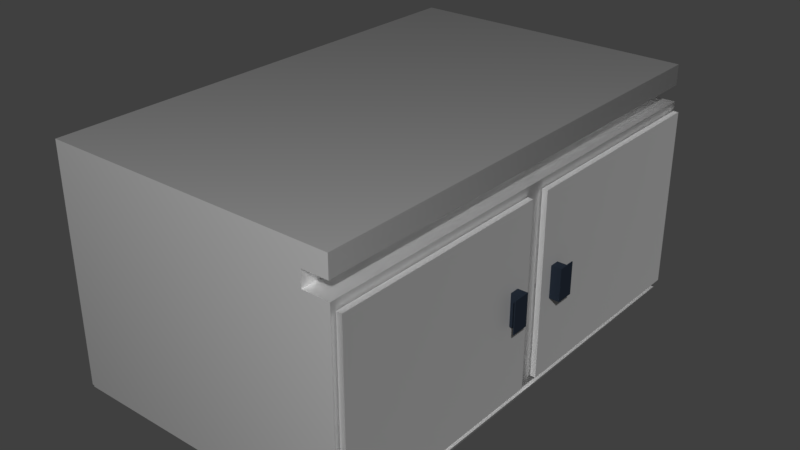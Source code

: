 # Source: Gab_BancadaCorredor.blend  (saved by Blender 2.78.0; exported with 4.5.12 LTS)
import bpy
from mathutils import Matrix  # noqa: F401  (used for matrix-valued properties, if any)

bpy.ops.wm.read_factory_settings(use_empty=True)
scene = bpy.context.scene
scene.name = 'Scene'

# ---- collections
col_collection_1 = bpy.data.collections.new('Collection 1'); scene.collection.children.link(col_collection_1)

# ---- materials (node trees are filled in below, after node groups)
mat_geral = bpy.data.materials.new('geral')
mat_geral.alpha_threshold = 0.0
mat_geral.roughness = 0.5
mat_gavetas = bpy.data.materials.new('gavetas')
mat_gavetas.alpha_threshold = 0.0
mat_gavetas.roughness = 0.5
mat_puxadores = bpy.data.materials.new('puxadores')
mat_puxadores.alpha_threshold = 0.0
mat_puxadores.roughness = 0.5

# ---- material node trees
mat_geral.use_nodes = True; mat_geral.node_tree.nodes.clear()
_N = mat_geral.node_tree.nodes; _L = mat_geral.node_tree.links
n0 = _N.new('ShaderNodeOutputMaterial'); n0.name = 'Material Output'; n0.location = (300, 300)
n1 = _N.new('ShaderNodeBsdfAnisotropic'); n1.name = 'Glossy BSDF'; n1.location = (10, 300)
n1.distribution = 'BECKMANN'
n1.inputs[0].default_value = (1.0, 1.0, 1.0, 1.0)
n1.inputs[1].default_value = 0.8675
_L.new(n1.outputs[0], n0.inputs[0])
n0.is_active_output = True
mat_gavetas.use_nodes = True; mat_gavetas.node_tree.nodes.clear()
_N = mat_gavetas.node_tree.nodes; _L = mat_gavetas.node_tree.links
n0 = _N.new('ShaderNodeOutputMaterial'); n0.name = 'Material Output'; n0.location = (300, 300)
n1 = _N.new('ShaderNodeBsdfAnisotropic'); n1.name = 'Glossy BSDF'; n1.location = (10, 300)
n1.distribution = 'GGX'
n1.inputs[0].default_value = (0.9404, 0.9404, 0.9404, 1.0)
n1.inputs[1].default_value = 0.7322
_L.new(n1.outputs[0], n0.inputs[0])
n0.is_active_output = True
mat_puxadores.use_nodes = True; mat_puxadores.node_tree.nodes.clear()
_N = mat_puxadores.node_tree.nodes; _L = mat_puxadores.node_tree.links
n0 = _N.new('ShaderNodeOutputMaterial'); n0.name = 'Material Output'; n0.location = (300, 300)
n1 = _N.new('ShaderNodeBsdfDiffuse'); n1.name = 'Diffuse BSDF'; n1.location = (10, 300)
n1.inputs[0].default_value = (0.01556, 0.02179, 0.0331, 1.0)
_L.new(n1.outputs[0], n0.inputs[0])
n0.is_active_output = True

# ---- world
world_world = bpy.data.worlds.new('World'); scene.world = world_world
world_world.color = (0.05088, 0.05088, 0.05088)
world_world.use_sun_shadow = False
world_world.sun_shadow_jitter_overblur = 0.0
world_world.cycles.sampling_method = 'MANUAL'

# ---- meshes
me_cube_001 = bpy.data.meshes.new('Cube.001')
me_cube_001.from_pydata([(-1.0, -1.0, -1.0), (-1.0, -1.0, -0.3823), (-1.0, 1.0, -1.0), (-1.0, 1.0, -0.3823), (1.0, -0.97, -0.97), (1.0, -0.97, -0.4123), (1.0, 0.97, -0.97), (1.0, 0.97, -0.4123), (-1.0, -1.0, -0.3823), (-1.0, 1.0, -0.3823), (0.822, 1.0, -0.3823), (0.822, -1.0, -0.3823), (-1.0, -1.0, -0.3323), (-1.0, 1.0, -0.3323), (0.822, 1.0, -0.3323), (0.822, -1.0, -0.3323), (-1.0, -1.0, -0.3323), (-1.0, 1.0, -0.3323), (0.9958, 1.0, -0.3323), (0.9958, -1.0, -0.3323), (-1.0, -1.0, -0.2681), (-1.0, 1.0, -0.2681), (0.9958, 1.0, -0.2681), (0.9958, -1.0, -0.2681), (-1.0, 0.02667, -1.0), (-1.0, -0.02667, -1.0), (-1.0, -0.02667, -0.3823), (-1.0, 0.02667, -0.3823), (1.0, -0.05667, -0.97), (1.0, 0.05667, -0.97), (1.0, 0.05667, -0.4123), (1.0, -0.05667, -0.4123), (-1.0, -0.02667, -0.3823), (-1.0, 0.02667, -0.3823), (0.822, 0.02667, -0.3823), (0.822, -0.02667, -0.3823), (-1.0, -0.02667, -0.3323), (-1.0, 0.02667, -0.3323), (-1.0, -0.02667, -0.3323), (-1.0, 0.02667, -0.3323), (1.0, -0.02667, -0.3823), (1.0, -1.0, -0.3823), (1.0, -1.0, -1.0), (1.0, -0.02667, -1.0), (1.0, -0.05667, -0.4123), (1.0, -0.97, -0.4123), (1.0, -0.97, -0.97), (1.0, -0.05667, -0.97), (1.0, -0.05667, -0.4123), (1.0, -0.97, -0.4123), (1.0, -0.97, -0.97), (1.0, -0.05667, -0.97), (1.0, 1.0, -0.3823), (1.0, 1.0, -1.0), (1.0, 0.02667, -1.0), (1.0, 0.02667, -0.3823), (-0.9029, -0.05667, -0.4123), (-0.9029, -0.97, -0.4123), (-0.9029, -0.97, -0.97), (-0.9029, -0.05667, -0.97), (-0.9029, 0.97, -0.4123), (-0.9029, 0.97, -0.97), (-0.9029, 0.05667, -0.97), (-0.9029, 0.05667, -0.4123), (-0.9029, -0.05667, -0.4123), (-0.9029, -0.97, -0.4123), (-0.9029, -0.97, -0.97), (-0.9029, -0.05667, -0.97), (-0.9029, 0.97, -0.4123), (-0.9029, 0.97, -0.97), (-0.9029, 0.05667, -0.97), (-0.9029, 0.05667, -0.4123), (-0.9029, -0.05667, -0.4123), (-0.9029, -0.97, -0.4123), (-0.9029, -0.97, -0.97), (-0.9029, -0.05667, -0.97), (-0.9029, 0.97, -0.4123), (-0.9029, 0.97, -0.97), (-0.9029, 0.05667, -0.97), (-0.9029, 0.05667, -0.4123), (-0.9029, -0.08167, -0.4373), (-0.9029, -0.945, -0.4373), (-0.9029, -0.945, -0.945), (-0.9029, -0.08167, -0.945), (-0.9029, 0.945, -0.4373), (-0.9029, 0.945, -0.945), (-0.9029, 0.08167, -0.945), (-0.9029, 0.08167, -0.4373), (-0.9668, -0.06213, -0.4183), (-0.9668, -0.9645, -0.4183), (-0.9668, -0.9645, -0.964), (-0.9668, -0.06213, -0.964), (-0.9668, 0.9645, -0.4183), (-0.9668, 0.9645, -0.964), (-0.9668, 0.06213, -0.964), (-0.9668, 0.06213, -0.4183), (1.009, -0.06213, -0.4183), (1.009, -0.9645, -0.4183), (1.009, -0.9645, -0.964), (1.009, -0.06213, -0.964), (1.009, 0.9645, -0.4183), (1.009, 0.9645, -0.964), (1.009, 0.06213, -0.964), (1.009, 0.06213, -0.4183), (1.009, -0.04355, -0.4071), (1.009, -0.9831, -0.4071), (1.009, -0.9831, -0.9752), (1.009, -0.04355, -0.9752), (1.009, 0.9831, -0.4071), (1.009, 0.9831, -0.9752), (1.009, 0.04355, -0.9752), (1.009, 0.04355, -0.4071), (1.045, -0.04355, -0.4071), (1.045, -0.9831, -0.4071), (1.045, -0.9831, -0.9752), (1.045, -0.04355, -0.9752), (1.045, 0.9831, -0.4071), (1.045, 0.9831, -0.9752), (1.045, 0.04355, -0.9752), (1.045, 0.04355, -0.4071), (0.9991, 0.1004, -0.7412), (0.9991, 0.1004, -0.6412), (0.9991, 0.1407, -0.7412), (0.9991, 0.1407, -0.6412), (1.108, 0.1004, -0.7412), (1.108, 0.1004, -0.6412), (1.108, 0.1407, -0.7412), (1.108, 0.1407, -0.6412), (1.114, 0.1407, -0.6412), (1.114, 0.1407, -0.7412), (1.114, 0.1004, -0.7412), (1.114, 0.1004, -0.6412), (1.108, 0.1747, -0.6412), (1.108, 0.1747, -0.7412), (1.114, 0.1747, -0.6412), (1.114, 0.1747, -0.7412), (0.9991, -0.1083, -0.6412), (0.9991, -0.1083, -0.7412), (0.9991, -0.1486, -0.6412), (0.9991, -0.1486, -0.7412), (1.108, -0.1083, -0.6412), (1.108, -0.1083, -0.7412), (1.108, -0.1486, -0.6412), (1.108, -0.1486, -0.7412), (1.114, -0.1486, -0.7412), (1.114, -0.1486, -0.6412), (1.114, -0.1083, -0.6412), (1.114, -0.1083, -0.7412), (1.108, -0.1826, -0.7412), (1.108, -0.1826, -0.6412), (1.114, -0.1826, -0.7412), (1.114, -0.1826, -0.6412), (0.9703, -0.05632, -1.0), (-0.9703, 0.05632, -1.0), (0.9703, -0.9703, -1.0), (0.9703, 0.05632, -1.0), (-0.9703, 0.9703, -1.0), (0.9703, 0.9703, -1.0), (-0.9703, -0.9703, -1.0), (-0.9703, -0.05632, -1.0), (1.0, -0.02667, -1.0), (-1.0, -0.02667, -1.0), (1.0, 0.02667, -1.0), (-1.0, 0.02667, -1.0), (1.0, -1.0, -1.0), (-1.0, 1.0, -1.0), (-1.0, -1.0, -1.0), (1.0, 1.0, -1.0), (0.9703, -0.05632, -1.008), (-0.9703, -0.05632, -1.008), (0.9703, 0.05632, -1.008), (-0.9703, 0.05632, -1.008), (0.9703, -0.9703, -1.008), (-0.9703, 0.9703, -1.008), (-0.9703, -0.9703, -1.008), (0.9703, 0.9703, -1.008), (1.012, -0.03653, -1.008), (-1.012, -0.03653, -1.008), (1.012, 0.03653, -1.008), (-1.012, 0.03653, -1.008), (1.012, -0.9901, -1.008), (-1.012, 0.9901, -1.008), (-1.012, -0.9901, -1.008), (1.012, 0.9901, -1.008), (1.012, -0.03653, -1.014), (-1.012, -0.03653, -1.014), (1.012, 0.03653, -1.014), (-1.012, 0.03653, -1.014), (1.012, -0.9901, -1.014), (-1.012, 0.9901, -1.014), (-1.012, -0.9901, -1.014), (1.012, 0.9901, -1.014)], [], [(184, 186, 178, 176), (2, 3, 52, 53), (4, 28, 47, 46), (42, 41, 1, 0), (42, 0, 166, 164), (55, 52, 10, 34), (176, 178, 179, 177), (26, 1, 8, 32), (1, 41, 11, 8), (52, 3, 9, 10), (12, 15, 19, 16), (8, 11, 15, 12), (10, 9, 13, 14), (152, 155, 153, 159), (14, 13, 17, 18), (36, 12, 16, 38), (16, 19, 23, 20), (18, 17, 21, 22), (39, 38, 16, 20, 21, 17), (21, 20, 23, 22), (13, 37, 39, 17), (37, 36, 38, 39), (15, 14, 18, 19), (19, 18, 22, 23), (35, 34, 10, 14, 15, 11), (3, 27, 33, 9), (27, 26, 32, 33), (33, 32, 8, 12, 36, 37, 13, 9), (41, 40, 35, 11), (40, 55, 34, 35), (25, 43, 160, 161), (24, 54, 43, 25), (49, 50, 58, 57), (54, 55, 40, 43), (26, 27, 3, 2, 24, 25, 0, 1), (168, 170, 155, 152), (5, 31, 40, 41), (4, 5, 41, 42), (28, 4, 42, 43), (31, 28, 43, 40), (44, 45, 49, 48), (31, 5, 45, 44), (28, 31, 44, 47), (5, 4, 46, 45), (51, 48, 56, 59), (47, 44, 48, 51), (45, 46, 50, 49), (46, 47, 51, 50), (7, 6, 53, 52), (6, 29, 54, 53), (30, 7, 52, 55), (29, 30, 55, 54), (62, 61, 69, 70), (63, 62, 70, 71), (7, 30, 63, 60), (6, 7, 60, 61), (50, 51, 59, 58), (30, 29, 62, 63), (48, 49, 57, 56), (29, 6, 61, 62), (59, 56, 64, 67), (57, 58, 66, 65), (60, 63, 71, 68), (61, 60, 68, 69), (58, 59, 67, 66), (56, 57, 65, 64), (81, 80, 72, 73), (82, 81, 73, 74), (83, 82, 74, 75), (80, 83, 75, 72), (84, 85, 77, 76), (85, 86, 78, 77), (87, 84, 76, 79), (86, 87, 79, 78), (156, 157, 175, 173), (110, 109, 117, 118), (103, 102, 110, 111), (91, 90, 89, 88), (93, 94, 95, 92), (93, 92, 100, 101), (96, 97, 105, 104), (90, 91, 99, 98), (95, 94, 102, 103), (92, 95, 103, 100), (91, 88, 96, 99), (89, 90, 98, 97), (109, 108, 116, 117), (94, 93, 101, 102), (108, 111, 119, 116), (99, 96, 104, 107), (97, 98, 106, 105), (102, 101, 109, 110), (101, 100, 108, 109), (88, 89, 97, 96), (100, 103, 111, 108), (98, 99, 107, 106), (115, 112, 113, 114), (106, 107, 115, 114), (111, 110, 118, 119), (117, 116, 119, 118), (107, 104, 112, 115), (105, 106, 114, 113), (120, 121, 123, 122), (122, 123, 127, 126), (124, 126, 129, 130), (124, 125, 121, 120), (122, 126, 124, 120), (127, 123, 121, 125), (129, 128, 131, 130), (127, 125, 131, 128), (129, 126, 133, 135), (125, 124, 130, 131), (133, 132, 134, 135), (128, 129, 135, 134), (127, 128, 134, 132), (126, 127, 132, 133), (136, 137, 139, 138), (138, 139, 143, 142), (140, 142, 145, 146), (140, 141, 137, 136), (138, 142, 140, 136), (143, 139, 137, 141), (145, 144, 147, 146), (143, 141, 147, 144), (145, 142, 149, 151), (141, 140, 146, 147), (149, 148, 150, 151), (144, 145, 151, 150), (143, 144, 150, 148), (142, 143, 148, 149), (53, 54, 162, 167), (54, 24, 163, 162), (0, 25, 161, 166), (24, 2, 165, 163), (2, 53, 167, 165), (43, 42, 164, 160), (169, 171, 170, 168), (104, 105, 113, 112), (152, 159, 161, 160), (153, 155, 162, 163), (154, 152, 160, 164), (156, 153, 163, 165), (158, 154, 164, 166), (155, 157, 167, 162), (157, 156, 165, 167), (159, 158, 166, 161), (175, 170, 178, 183), (174, 169, 177, 182), (154, 158, 174, 172), (152, 154, 172, 168), (159, 153, 171, 169), (158, 159, 169, 174), (157, 155, 170, 175), (153, 156, 173, 171), (185, 187, 186, 184), (176, 180, 188, 184), (171, 173, 181, 179), (170, 171, 179, 178), (173, 175, 183, 181), (172, 174, 182, 180), (168, 172, 180, 176), (169, 168, 176, 177), (185, 184, 188, 190), (189, 191, 186, 187), (182, 177, 185, 190), (183, 178, 186, 191), (179, 181, 189, 187), (177, 179, 187, 185), (181, 183, 191, 189), (180, 182, 190, 188)])
me_cube_001.polygons.foreach_set('material_index', [0, 0, 0, 0, 0, 0, 0, 0, 0, 0, 0, 0, 0, 0, 0, 0, 0, 0, 0, 0, 0, 0, 0, 0, 0, 0, 0, 0, 0, 0, 0, 0, 0, 0, 0, 0, 0, 0, 0, 0, 0, 0, 0, 0, 0, 0, 0, 0, 0, 0, 0, 0, 0, 0, 0, 0, 0, 0, 0, 0, 0, 0, 0, 0, 0, 0, 0, 0, 0, 0, 0, 0, 0, 0, 0, 1, 1, 1, 1, 1, 1, 1, 1, 1, 1, 1, 1, 1, 1, 1, 1, 1, 1, 1, 1, 1, 1, 1, 1, 1, 1, 1, 2, 2, 2, 2, 2, 2, 2, 2, 2, 2, 2, 2, 2, 2, 2, 2, 2, 2, 2, 2, 2, 2, 2, 2, 2, 2, 2, 2, 0, 0, 0, 0, 0, 0, 0, 1, 0, 0, 0, 0, 0, 0, 0, 0, 0, 0, 0, 0, 0, 0, 0, 0, 0, 0, 0, 0, 0, 0, 0, 0, 0, 0, 0, 0, 0, 0, 0, 0])
_uv = me_cube_001.uv_layers.new(name='UVMap')
_uv.uv.foreach_set('vector', [0.8217, 0.9066, 0.8217, 0.8996, 0.8171, 0.8996, 0.8171, 0.9066, 0.7669, 0.2775, 0.7054, 0.2775, 0.7054, 0.5348, 0.7669, 0.5348, 0.02462, 0.9242, 0.1463, 0.9242, 0.1463, 0.9154, 0.02462, 0.9154, 0.514, 0.5365, 0.4525, 0.5365, 0.4525, 0.7938, 0.514, 0.7938, 0.5181, 0.9092, 0.7632, 0.9092, 0.7632, 0.9004, 0.5181, 0.9004, 0.8699, 0.8889, 0.8699, 0.749, 0.8412, 0.749, 0.8412, 0.8889, 0.514, 0.8018, 0.514, 0.7954, 0.2629, 0.7954, 0.2629, 0.8018, 0.9421, 0.1801, 0.9421, 0.04023, 0.9375, 0.04023, 0.9375, 0.1801, 0.5157, 0.8099, 0.7669, 0.8099, 0.7669, 0.8035, 0.5157, 0.8035, 0.8538, 0.6054, 0.8538, 0.3237, 0.8412, 0.3237, 0.8412, 0.6054, 0.02462, 0.8491, 0.2697, 0.8491, 0.2697, 0.8253, 0.02462, 0.8253, 0.8699, 0.6054, 0.8699, 0.3237, 0.8572, 0.3237, 0.8572, 0.6054, 0.2714, 0.8491, 0.5165, 0.8491, 0.5165, 0.8253, 0.2714, 0.8253, 0.8378, 0.3237, 0.8091, 0.3237, 0.8091, 0.6054, 0.8378, 0.6054, 0.5181, 0.8491, 0.7632, 0.8491, 0.7632, 0.8253, 0.5181, 0.8253, 0.9421, 0.4636, 0.9421, 0.3237, 0.9375, 0.3237, 0.9375, 0.4636, 0.2714, 0.8791, 0.5165, 0.8791, 0.5165, 0.8553, 0.2714, 0.8553, 0.902, 0.6054, 0.902, 0.3237, 0.8893, 0.3237, 0.8893, 0.6054, 0.7632, 0.8669, 0.7632, 0.8675, 0.7632, 0.8791, 0.5181, 0.8791, 0.5181, 0.8553, 0.7632, 0.8553, 0.2612, 0.01859, 0.009984, 0.01859, 0.009984, 0.2759, 0.2612, 0.2759, 0.9501, 0.4636, 0.9501, 0.3237, 0.9455, 0.3237, 0.9455, 0.4636, 0.8137, 0.9066, 0.8137, 0.8996, 0.8091, 0.8996, 0.8091, 0.9066, 0.009984, 0.8099, 0.2612, 0.8099, 0.2612, 0.7954, 0.009984, 0.7954, 0.8859, 0.8889, 0.8859, 0.6072, 0.8733, 0.6072, 0.8733, 0.8889, 0.2629, 0.8068, 0.2629, 0.8066, 0.2629, 0.8035, 0.514, 0.8035, 0.514, 0.8099, 0.2629, 0.8099, 0.9501, 0.6054, 0.9501, 0.4655, 0.9455, 0.4655, 0.9455, 0.6054, 0.8378, 0.9066, 0.8378, 0.8996, 0.8331, 0.8996, 0.8331, 0.9066, 0.7669, 0.7986, 0.7669, 0.7987, 0.7669, 0.8018, 0.5157, 0.8018, 0.5157, 0.7987, 0.5157, 0.7986, 0.5157, 0.7954, 0.7669, 0.7954, 0.8699, 0.7471, 0.8699, 0.6072, 0.8412, 0.6072, 0.8412, 0.7471, 0.8699, 0.8907, 0.8572, 0.8907, 0.8572, 0.9066, 0.8699, 0.9066, 0.02462, 0.8941, 0.2697, 0.8941, 0.2697, 0.8854, 0.02462, 0.8854, 0.8859, 0.6054, 0.8859, 0.3237, 0.8733, 0.3237, 0.8733, 0.6054, 0.7669, 0.6643, 0.7669, 0.6012, 0.5157, 0.6012, 0.5157, 0.6643, 0.8859, 0.9598, 0.8859, 0.8907, 0.8733, 0.8907, 0.8733, 0.9598, 0.009984, 0.7631, 0.009984, 0.7614, 0.009984, 0.7307, 0.2612, 0.7307, 0.2612, 0.7614, 0.2612, 0.7631, 0.2612, 0.7938, 0.009984, 0.7938, 0.8538, 0.9421, 0.8538, 0.9262, 0.8492, 0.9262, 0.8492, 0.9421, 0.9582, 0.1801, 0.9582, 0.04023, 0.9536, 0.04023, 0.9536, 0.1801, 0.2097, 0.9842, 0.2697, 0.9842, 0.2697, 0.9755, 0.2097, 0.9755, 0.9582, 0.3219, 0.9582, 0.182, 0.9536, 0.182, 0.9536, 0.3219, 0.08631, 0.9842, 0.1463, 0.9842, 0.1463, 0.9755, 0.08631, 0.9755, 0.9662, 0.3219, 0.9662, 0.182, 0.9616, 0.182, 0.9616, 0.3219, 0.2714, 0.9692, 0.3931, 0.9692, 0.3931, 0.9605, 0.2714, 0.9605, 0.9742, 0.5345, 0.9742, 0.4655, 0.9696, 0.4655, 0.9696, 0.5345, 0.6415, 0.9692, 0.7015, 0.9692, 0.7015, 0.9605, 0.6415, 0.9605, 0.8301, 0.01859, 0.7686, 0.01859, 0.7686, 0.2759, 0.8301, 0.2759, 0.7032, 0.9692, 0.7632, 0.9692, 0.7632, 0.9605, 0.7032, 0.9605, 0.8939, 0.9598, 0.8939, 0.8907, 0.8893, 0.8907, 0.8893, 0.9598, 0.5181, 0.9542, 0.6398, 0.9542, 0.6398, 0.9454, 0.5181, 0.9454, 0.902, 0.9598, 0.902, 0.8907, 0.8974, 0.8907, 0.8974, 0.9598, 0.6415, 0.9392, 0.7632, 0.9392, 0.7632, 0.9304, 0.6415, 0.9304, 0.9582, 0.7471, 0.9582, 0.6072, 0.9536, 0.6072, 0.9536, 0.7471, 0.148, 0.9842, 0.208, 0.9842, 0.208, 0.9755, 0.148, 0.9755, 0.9501, 0.7471, 0.9501, 0.6072, 0.9455, 0.6072, 0.9455, 0.7471, 0.333, 0.9842, 0.3931, 0.9842, 0.3931, 0.9755, 0.333, 0.9755, 0.3876, 0.01859, 0.2629, 0.01859, 0.2629, 0.2759, 0.3876, 0.2759, 0.6405, 0.2111, 0.6405, 0.1481, 0.3893, 0.1481, 0.3893, 0.2111, 0.6405, 0.2775, 0.5157, 0.2775, 0.5157, 0.5348, 0.6405, 0.5348, 0.7669, 0.5995, 0.7669, 0.5365, 0.5157, 0.5365, 0.5157, 0.5995, 0.7669, 0.01859, 0.6422, 0.01859, 0.6422, 0.2759, 0.7669, 0.2759, 0.2612, 0.6643, 0.2612, 0.5365, 0.009984, 0.5365, 0.009984, 0.6643, 0.9742, 0.3219, 0.9742, 0.2529, 0.9696, 0.2529, 0.9696, 0.3219, 0.3947, 0.9842, 0.4548, 0.9842, 0.4548, 0.9755, 0.3947, 0.9755, 0.9501, 0.3219, 0.9501, 0.182, 0.9455, 0.182, 0.9455, 0.3219, 0.4564, 0.9842, 0.5165, 0.9842, 0.5165, 0.9755, 0.4564, 0.9755, 0.9421, 0.8889, 0.9421, 0.749, 0.9375, 0.749, 0.9375, 0.8889, 0.5181, 0.9242, 0.6398, 0.9242, 0.6398, 0.9154, 0.5181, 0.9154, 0.9421, 0.7471, 0.9421, 0.6072, 0.9375, 0.6072, 0.9375, 0.7471, 0.5181, 0.9842, 0.5781, 0.9842, 0.5781, 0.9755, 0.5181, 0.9755, 0.9742, 0.1801, 0.9742, 0.04023, 0.9696, 0.04023, 0.9696, 0.1801, 0.6415, 0.9842, 0.7015, 0.9842, 0.7015, 0.9755, 0.6415, 0.9755, 0.9742, 0.4636, 0.9742, 0.3946, 0.9696, 0.3946, 0.9696, 0.4636, 0.148, 0.9242, 0.2697, 0.9242, 0.2697, 0.9154, 0.148, 0.9154, 0.9421, 0.3219, 0.9421, 0.182, 0.9375, 0.182, 0.9375, 0.3219, 0.5798, 0.9842, 0.6398, 0.9842, 0.6398, 0.9755, 0.5798, 0.9755, 0.9341, 0.8889, 0.9341, 0.6072, 0.9295, 0.6072, 0.9295, 0.8889, 0.3947, 0.9242, 0.5165, 0.9242, 0.5165, 0.9154, 0.3947, 0.9154, 0.9742, 0.3928, 0.9742, 0.3237, 0.9696, 0.3237, 0.9696, 0.3928, 0.6422, 0.729, 0.7669, 0.729, 0.7669, 0.666, 0.6422, 0.666, 0.6405, 0.7938, 0.6405, 0.666, 0.5789, 0.666, 0.5789, 0.7938, 0.2612, 0.729, 0.2612, 0.666, 0.009984, 0.666, 0.009984, 0.729, 0.9501, 0.1801, 0.9501, 0.04023, 0.9455, 0.04023, 0.9455, 0.1801, 0.514, 0.4053, 0.514, 0.2775, 0.2629, 0.2775, 0.2629, 0.4053, 0.4508, 0.5365, 0.3893, 0.5365, 0.3893, 0.7938, 0.4508, 0.7938, 0.6405, 0.1464, 0.6405, 0.01859, 0.3893, 0.01859, 0.3893, 0.1464, 0.7037, 0.2775, 0.6422, 0.2775, 0.6422, 0.5348, 0.7037, 0.5348, 0.6405, 0.2759, 0.6405, 0.2128, 0.3893, 0.2128, 0.3893, 0.2759, 0.9742, 0.251, 0.9742, 0.182, 0.9696, 0.182, 0.9696, 0.251, 0.514, 0.5348, 0.514, 0.407, 0.2629, 0.407, 0.2629, 0.5348, 0.9501, 0.8889, 0.9501, 0.749, 0.9455, 0.749, 0.9455, 0.8889, 0.2714, 0.9842, 0.3314, 0.9842, 0.3314, 0.9755, 0.2714, 0.9755, 0.9662, 0.9598, 0.9662, 0.8907, 0.9616, 0.8907, 0.9616, 0.9598, 0.148, 0.9392, 0.2697, 0.9392, 0.2697, 0.9304, 0.148, 0.9304, 0.9582, 0.9598, 0.9582, 0.8907, 0.9536, 0.8907, 0.9536, 0.9598, 0.2612, 0.5348, 0.2612, 0.407, 0.009984, 0.407, 0.009984, 0.5348, 0.9582, 0.6054, 0.9582, 0.4655, 0.9536, 0.4655, 0.9536, 0.6054, 0.3947, 0.9392, 0.5165, 0.9392, 0.5165, 0.9304, 0.3947, 0.9304, 0.5773, 0.666, 0.5157, 0.666, 0.5157, 0.7938, 0.5773, 0.7938, 0.5181, 0.9392, 0.6398, 0.9392, 0.6398, 0.9304, 0.5181, 0.9304, 0.9501, 0.9598, 0.9501, 0.8907, 0.9455, 0.8907, 0.9455, 0.9598, 0.7669, 0.7938, 0.7669, 0.7307, 0.6422, 0.7307, 0.6422, 0.7938, 0.9421, 0.9598, 0.9421, 0.8907, 0.9375, 0.8907, 0.9375, 0.9598, 0.02462, 0.9842, 0.08466, 0.9842, 0.08466, 0.9755, 0.02462, 0.9755, 0.8458, 0.9421, 0.8458, 0.9262, 0.8412, 0.9262, 0.8412, 0.9421, 0.9341, 0.9085, 0.9054, 0.9085, 0.9054, 0.9243, 0.9341, 0.9243, 0.8217, 0.8952, 0.8171, 0.8952, 0.8171, 0.8978, 0.8217, 0.8978, 0.9341, 0.8907, 0.9054, 0.8907, 0.9054, 0.9066, 0.9341, 0.9066, 0.8699, 0.9421, 0.8699, 0.9262, 0.8653, 0.9262, 0.8653, 0.9421, 0.8618, 0.9421, 0.8618, 0.9262, 0.8572, 0.9262, 0.8572, 0.9421, 0.8217, 0.9421, 0.8217, 0.9262, 0.8171, 0.9262, 0.8171, 0.9421, 0.8137, 0.8952, 0.8091, 0.8952, 0.8091, 0.8978, 0.8137, 0.8978, 0.8217, 0.8907, 0.8171, 0.8907, 0.8171, 0.8933, 0.8217, 0.8933, 0.8137, 0.9421, 0.8137, 0.9262, 0.8091, 0.9262, 0.8091, 0.9421, 0.8378, 0.9421, 0.8378, 0.9262, 0.8331, 0.9262, 0.8331, 0.9421, 0.8297, 0.9421, 0.8297, 0.9262, 0.8251, 0.9262, 0.8251, 0.9421, 0.8137, 0.8907, 0.8091, 0.8907, 0.8091, 0.8933, 0.8137, 0.8933, 0.8538, 0.9243, 0.8538, 0.9085, 0.8492, 0.9085, 0.8492, 0.9243, 0.8458, 0.9243, 0.8458, 0.9085, 0.8412, 0.9085, 0.8412, 0.9243, 0.8699, 0.9439, 0.8412, 0.9439, 0.8412, 0.9598, 0.8699, 0.9598, 0.8378, 0.8952, 0.8331, 0.8952, 0.8331, 0.8978, 0.8378, 0.8978, 0.8378, 0.9439, 0.8091, 0.9439, 0.8091, 0.9598, 0.8378, 0.9598, 0.8699, 0.9243, 0.8699, 0.9085, 0.8653, 0.9085, 0.8653, 0.9243, 0.8618, 0.9243, 0.8618, 0.9085, 0.8572, 0.9085, 0.8572, 0.9243, 0.8217, 0.9243, 0.8217, 0.9085, 0.8171, 0.9085, 0.8171, 0.9243, 0.8297, 0.8952, 0.8251, 0.8952, 0.8251, 0.8978, 0.8297, 0.8978, 0.8378, 0.8907, 0.8331, 0.8907, 0.8331, 0.8933, 0.8378, 0.8933, 0.8137, 0.9243, 0.8137, 0.9085, 0.8091, 0.9085, 0.8091, 0.9243, 0.8378, 0.9243, 0.8378, 0.9085, 0.8331, 0.9085, 0.8331, 0.9243, 0.8297, 0.9243, 0.8297, 0.9085, 0.8251, 0.9085, 0.8251, 0.9243, 0.8297, 0.8907, 0.8251, 0.8907, 0.8251, 0.8933, 0.8297, 0.8933, 0.8538, 0.9066, 0.8538, 0.8907, 0.8492, 0.8907, 0.8492, 0.9066, 0.9662, 0.4636, 0.9662, 0.3237, 0.9616, 0.3237, 0.9616, 0.4636, 0.2714, 0.8941, 0.5165, 0.8941, 0.5165, 0.8854, 0.2714, 0.8854, 0.9662, 0.6054, 0.9662, 0.4655, 0.9616, 0.4655, 0.9616, 0.6054, 0.3947, 0.9542, 0.5165, 0.9542, 0.5165, 0.9454, 0.3947, 0.9454, 0.9261, 0.8889, 0.9261, 0.6072, 0.9215, 0.6072, 0.9215, 0.8889, 0.6415, 0.9542, 0.7632, 0.9542, 0.7632, 0.9454, 0.6415, 0.9454, 0.8378, 0.6072, 0.8091, 0.6072, 0.8091, 0.8889, 0.8378, 0.8889, 0.02462, 0.9692, 0.1463, 0.9692, 0.1463, 0.9605, 0.02462, 0.9605, 0.902, 0.8889, 0.902, 0.6072, 0.8974, 0.6072, 0.8974, 0.8889, 0.5181, 0.8941, 0.7632, 0.8941, 0.7632, 0.8854, 0.5181, 0.8854, 0.9662, 0.8889, 0.9662, 0.749, 0.9616, 0.749, 0.9616, 0.8889, 0.3947, 0.9692, 0.5165, 0.9692, 0.5165, 0.9605, 0.3947, 0.9605, 0.91, 0.6054, 0.91, 0.3237, 0.9054, 0.3237, 0.9054, 0.6054, 0.5181, 0.9692, 0.6398, 0.9692, 0.6398, 0.9605, 0.5181, 0.9605, 0.91, 0.8889, 0.91, 0.6072, 0.9054, 0.6072, 0.9054, 0.8889, 0.148, 0.9692, 0.2697, 0.9692, 0.2697, 0.9605, 0.148, 0.9605, 0.9662, 0.7471, 0.9662, 0.6072, 0.9616, 0.6072, 0.9616, 0.7471, 0.2714, 0.9542, 0.3931, 0.9542, 0.3931, 0.9454, 0.2714, 0.9454, 0.918, 0.6054, 0.918, 0.3237, 0.9134, 0.3237, 0.9134, 0.6054, 0.148, 0.9542, 0.2697, 0.9542, 0.2697, 0.9454, 0.148, 0.9454, 0.8458, 0.9066, 0.8458, 0.8907, 0.8412, 0.8907, 0.8412, 0.9066, 0.9662, 0.1801, 0.9662, 0.04023, 0.9616, 0.04023, 0.9616, 0.1801, 0.02462, 0.9542, 0.1463, 0.9542, 0.1463, 0.9454, 0.02462, 0.9454, 0.9582, 0.8889, 0.9582, 0.749, 0.9536, 0.749, 0.9536, 0.8889, 0.2697, 0.8791, 0.2697, 0.8553, 0.02462, 0.8553, 0.02462, 0.8791, 0.9582, 0.4636, 0.9582, 0.3237, 0.9536, 0.3237, 0.9536, 0.4636, 0.2714, 0.9392, 0.3931, 0.9392, 0.3931, 0.9304, 0.2714, 0.9304, 0.918, 0.8889, 0.918, 0.6072, 0.9134, 0.6072, 0.9134, 0.8889, 0.02462, 0.9092, 0.2697, 0.9092, 0.2697, 0.9004, 0.02462, 0.9004, 0.9341, 0.6054, 0.9341, 0.3237, 0.9295, 0.3237, 0.9295, 0.6054, 0.02462, 0.9392, 0.1463, 0.9392, 0.1463, 0.9304, 0.02462, 0.9304, 0.9261, 0.6054, 0.9261, 0.3237, 0.9215, 0.3237, 0.9215, 0.6054, 0.009984, 0.4053, 0.2612, 0.4053, 0.2612, 0.2775, 0.009984, 0.2775, 0.3876, 0.7938, 0.3876, 0.5365, 0.2629, 0.5365, 0.2629, 0.7938, 0.6415, 0.9242, 0.7632, 0.9242, 0.7632, 0.9154, 0.6415, 0.9154, 0.9421, 0.6054, 0.9421, 0.4655, 0.9375, 0.4655, 0.9375, 0.6054, 0.2714, 0.9242, 0.3931, 0.9242, 0.3931, 0.9154, 0.2714, 0.9154, 0.8297, 0.9066, 0.8297, 0.8996, 0.8251, 0.8996, 0.8251, 0.9066, 0.8939, 0.8889, 0.8939, 0.6072, 0.8893, 0.6072, 0.8893, 0.8889, 0.2714, 0.9092, 0.5165, 0.9092, 0.5165, 0.9004, 0.2714, 0.9004])
me_cube_001.materials.append(mat_geral)
me_cube_001.materials.append(mat_gavetas)
me_cube_001.materials.append(mat_puxadores)
me_cube_001.use_remesh_preserve_volume = False
me_cube_001.use_remesh_preserve_attributes = False
me_cube_001.use_mirror_vertex_groups = False
me_cube_001.update()

# ---- objects
ob_bancadacorr = bpy.data.objects.new('BancadaCorr', me_cube_001)

# ---- transforms, parenting, visibility, modifiers, constraints
ob_bancadacorr.location = (0.0, 0.0, 1.0)
ob_bancadacorr.scale = (0.4586, 0.7444, 1.0)
ob_bancadacorr.lineart.crease_threshold = 0.0

# ---- collection membership
col_collection_1.objects.link(ob_bancadacorr)

# ---- scene / render settings (as saved in the file)
scene.frame_start = 1; scene.frame_end = 250; scene.frame_set(1)
scene.render.engine = 'CYCLES'
scene.render.fps = 60
scene.render.dither_intensity = 0.0
scene.cycles.use_denoising = False
scene.cycles.samples = 200
scene.cycles.sampling_pattern = 'TABULATED_SOBOL'
scene.cycles.light_sampling_threshold = 0.0
scene.cycles.use_adaptive_sampling = False
scene.cycles.use_light_tree = False
scene.cycles.blur_glossy = 0.0
scene.cycles.sample_clamp_indirect = 0.0
scene.view_settings.view_transform = 'Standard'
bpy.context.view_layer.update()

# ---- added for rendering (the .blend has no active camera and no usable light): camera, sun
cam_auto = bpy.data.cameras.new('AutoCamera')
cam_auto.lens = 50.0
cam_auto.sensor_width = 36.0
cam_auto.clip_end = 1000.0
ob_auto_camera = bpy.data.objects.new('AutoCamera', cam_auto)
scene.collection.objects.link(ob_auto_camera)
ob_auto_camera.location = (1.80902, -2.1428, 1.78728)
ob_auto_camera.rotation_euler = (1.09748, -7.21219e-08, 0.694738)
scene.camera = ob_auto_camera
light_auto_sun = bpy.data.lights.new('AutoSun', 'SUN')
light_auto_sun.energy = 3.0
light_auto_sun.angle = 0.0523599
ob_auto_sun = bpy.data.objects.new('AutoSun', light_auto_sun)
scene.collection.objects.link(ob_auto_sun)
ob_auto_sun.rotation_euler = (0.872665, 0.174533, 0.523599)
bpy.context.view_layer.update()
